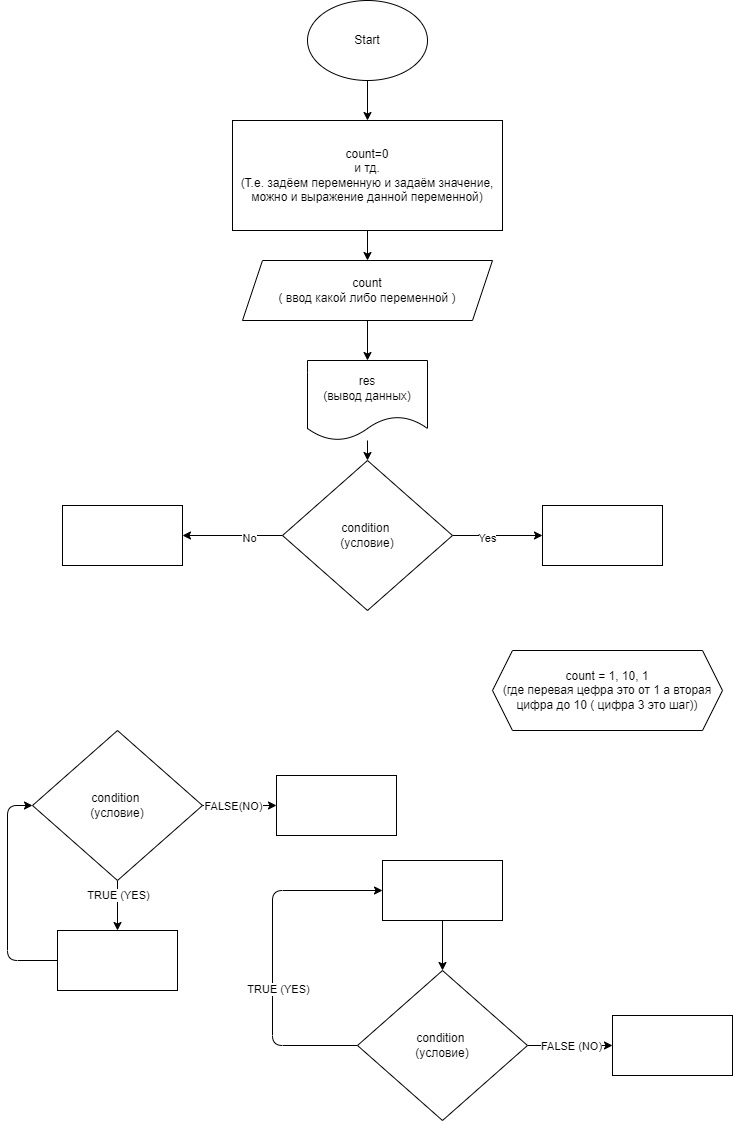

The diagram above was exported from draw.io. Its source (the exported page's mxGraphModel, read from the mxfile embedded in the PNG):
<mxGraphModel dx="1118" dy="435" grid="1" gridSize="10" guides="1" tooltips="1" connect="1" arrows="1" fold="1" page="1" pageScale="1" pageWidth="827" pageHeight="1169" math="0" shadow="0">
  <root>
    <mxCell id="0" />
    <mxCell id="1" parent="0" />
    <mxCell id="9" value="" style="edgeStyle=none;html=1;" edge="1" parent="1" source="2" target="5">
      <mxGeometry relative="1" as="geometry" />
    </mxCell>
    <mxCell id="2" value="Start" style="ellipse;whiteSpace=wrap;html=1;" vertex="1" parent="1">
      <mxGeometry x="325" y="40" width="120" height="80" as="geometry" />
    </mxCell>
    <mxCell id="17" value="" style="edgeStyle=none;html=1;" edge="1" parent="1" source="4" target="16">
      <mxGeometry relative="1" as="geometry" />
    </mxCell>
    <mxCell id="19" value="Yes" style="edgeLabel;html=1;align=center;verticalAlign=middle;resizable=0;points=[];" vertex="1" connectable="0" parent="17">
      <mxGeometry x="-0.2444" y="-2" relative="1" as="geometry">
        <mxPoint as="offset" />
      </mxGeometry>
    </mxCell>
    <mxCell id="18" value="" style="edgeStyle=none;html=1;" edge="1" parent="1" source="4" target="15">
      <mxGeometry relative="1" as="geometry" />
    </mxCell>
    <mxCell id="21" value="No" style="edgeLabel;html=1;align=center;verticalAlign=middle;resizable=0;points=[];" vertex="1" connectable="0" parent="18">
      <mxGeometry x="-0.32" y="2" relative="1" as="geometry">
        <mxPoint as="offset" />
      </mxGeometry>
    </mxCell>
    <mxCell id="4" value="condition &lt;br&gt;(условие)" style="rhombus;whiteSpace=wrap;html=1;" vertex="1" parent="1">
      <mxGeometry x="300" y="500" width="170" height="150" as="geometry" />
    </mxCell>
    <mxCell id="12" value="" style="edgeStyle=none;html=1;" edge="1" parent="1" source="5" target="10">
      <mxGeometry relative="1" as="geometry" />
    </mxCell>
    <mxCell id="5" value="count=0&lt;br&gt;и тд.&lt;br&gt;(Т.е. задёем переменную и задаём значение, можно и выражение данной переменной)" style="rounded=0;whiteSpace=wrap;html=1;" vertex="1" parent="1">
      <mxGeometry x="250" y="160" width="270" height="110" as="geometry" />
    </mxCell>
    <mxCell id="14" value="" style="edgeStyle=none;html=1;" edge="1" parent="1" source="6" target="4">
      <mxGeometry relative="1" as="geometry" />
    </mxCell>
    <mxCell id="6" value="res&lt;br&gt;(вывод данных)" style="shape=document;whiteSpace=wrap;html=1;boundedLbl=1;" vertex="1" parent="1">
      <mxGeometry x="325" y="400" width="120" height="80" as="geometry" />
    </mxCell>
    <mxCell id="11" value="" style="edgeStyle=none;html=1;" edge="1" parent="1" source="10" target="6">
      <mxGeometry relative="1" as="geometry" />
    </mxCell>
    <mxCell id="10" value="count&lt;br&gt;( ввод какой либо переменной )" style="shape=parallelogram;perimeter=parallelogramPerimeter;whiteSpace=wrap;html=1;fixedSize=1;" vertex="1" parent="1">
      <mxGeometry x="260" y="300" width="250" height="60" as="geometry" />
    </mxCell>
    <mxCell id="15" value="" style="rounded=0;whiteSpace=wrap;html=1;" vertex="1" parent="1">
      <mxGeometry x="80" y="545" width="120" height="60" as="geometry" />
    </mxCell>
    <mxCell id="16" value="" style="rounded=0;whiteSpace=wrap;html=1;" vertex="1" parent="1">
      <mxGeometry x="560" y="545" width="120" height="60" as="geometry" />
    </mxCell>
    <mxCell id="25" value="" style="edgeStyle=none;html=1;" edge="1" parent="1" source="22" target="23">
      <mxGeometry relative="1" as="geometry" />
    </mxCell>
    <mxCell id="26" value="TRUE (YES)" style="edgeLabel;html=1;align=center;verticalAlign=middle;resizable=0;points=[];" vertex="1" connectable="0" parent="25">
      <mxGeometry x="-0.44" relative="1" as="geometry">
        <mxPoint as="offset" />
      </mxGeometry>
    </mxCell>
    <mxCell id="33" value="" style="edgeStyle=none;html=1;" edge="1" parent="1" source="22" target="32">
      <mxGeometry relative="1" as="geometry" />
    </mxCell>
    <mxCell id="34" value="FALSE(NO)" style="edgeLabel;html=1;align=center;verticalAlign=middle;resizable=0;points=[];" vertex="1" connectable="0" parent="33">
      <mxGeometry x="-0.5" y="-4" relative="1" as="geometry">
        <mxPoint x="11" y="-4" as="offset" />
      </mxGeometry>
    </mxCell>
    <mxCell id="22" value="condition &lt;br&gt;(условие)" style="rhombus;whiteSpace=wrap;html=1;" vertex="1" parent="1">
      <mxGeometry x="50" y="770" width="170" height="150" as="geometry" />
    </mxCell>
    <mxCell id="24" style="edgeStyle=none;html=1;entryX=0;entryY=0.5;entryDx=0;entryDy=0;" edge="1" parent="1" source="23" target="22">
      <mxGeometry relative="1" as="geometry">
        <Array as="points">
          <mxPoint x="25" y="1000" />
          <mxPoint x="25" y="845" />
        </Array>
      </mxGeometry>
    </mxCell>
    <mxCell id="23" value="" style="rounded=0;whiteSpace=wrap;html=1;" vertex="1" parent="1">
      <mxGeometry x="75" y="970" width="120" height="60" as="geometry" />
    </mxCell>
    <mxCell id="30" value="" style="edgeStyle=none;html=1;" edge="1" parent="1" source="27" target="29">
      <mxGeometry relative="1" as="geometry" />
    </mxCell>
    <mxCell id="27" value="" style="rounded=0;whiteSpace=wrap;html=1;" vertex="1" parent="1">
      <mxGeometry x="400" y="900" width="120" height="60" as="geometry" />
    </mxCell>
    <mxCell id="31" style="edgeStyle=none;html=1;entryX=0;entryY=0.5;entryDx=0;entryDy=0;" edge="1" parent="1" source="29" target="27">
      <mxGeometry relative="1" as="geometry">
        <Array as="points">
          <mxPoint x="290" y="1085" />
          <mxPoint x="290" y="930" />
        </Array>
      </mxGeometry>
    </mxCell>
    <mxCell id="35" value="TRUE (YES)" style="edgeLabel;html=1;align=center;verticalAlign=middle;resizable=0;points=[];" vertex="1" connectable="0" parent="31">
      <mxGeometry x="-0.1886" y="-5" relative="1" as="geometry">
        <mxPoint as="offset" />
      </mxGeometry>
    </mxCell>
    <mxCell id="37" value="" style="edgeStyle=none;html=1;" edge="1" parent="1" source="29" target="36">
      <mxGeometry relative="1" as="geometry" />
    </mxCell>
    <mxCell id="38" value="FALSE (NO)" style="edgeLabel;html=1;align=center;verticalAlign=middle;resizable=0;points=[];" vertex="1" connectable="0" parent="37">
      <mxGeometry x="-0.5077" y="-1" relative="1" as="geometry">
        <mxPoint x="22" y="-1" as="offset" />
      </mxGeometry>
    </mxCell>
    <mxCell id="29" value="condition &lt;br&gt;(условие)" style="rhombus;whiteSpace=wrap;html=1;" vertex="1" parent="1">
      <mxGeometry x="375" y="1010" width="170" height="150" as="geometry" />
    </mxCell>
    <mxCell id="32" value="" style="rounded=0;whiteSpace=wrap;html=1;" vertex="1" parent="1">
      <mxGeometry x="294" y="815" width="120" height="60" as="geometry" />
    </mxCell>
    <mxCell id="36" value="" style="rounded=0;whiteSpace=wrap;html=1;" vertex="1" parent="1">
      <mxGeometry x="630" y="1055" width="120" height="60" as="geometry" />
    </mxCell>
    <mxCell id="39" value="count = 1, 10, 1&lt;br&gt;(где перевая цефра это от 1 а вторая цифра до 10 ( цифра 3 это шаг))" style="shape=hexagon;perimeter=hexagonPerimeter2;whiteSpace=wrap;html=1;fixedSize=1;" vertex="1" parent="1">
      <mxGeometry x="510" y="690" width="230" height="80" as="geometry" />
    </mxCell>
  </root>
</mxGraphModel>